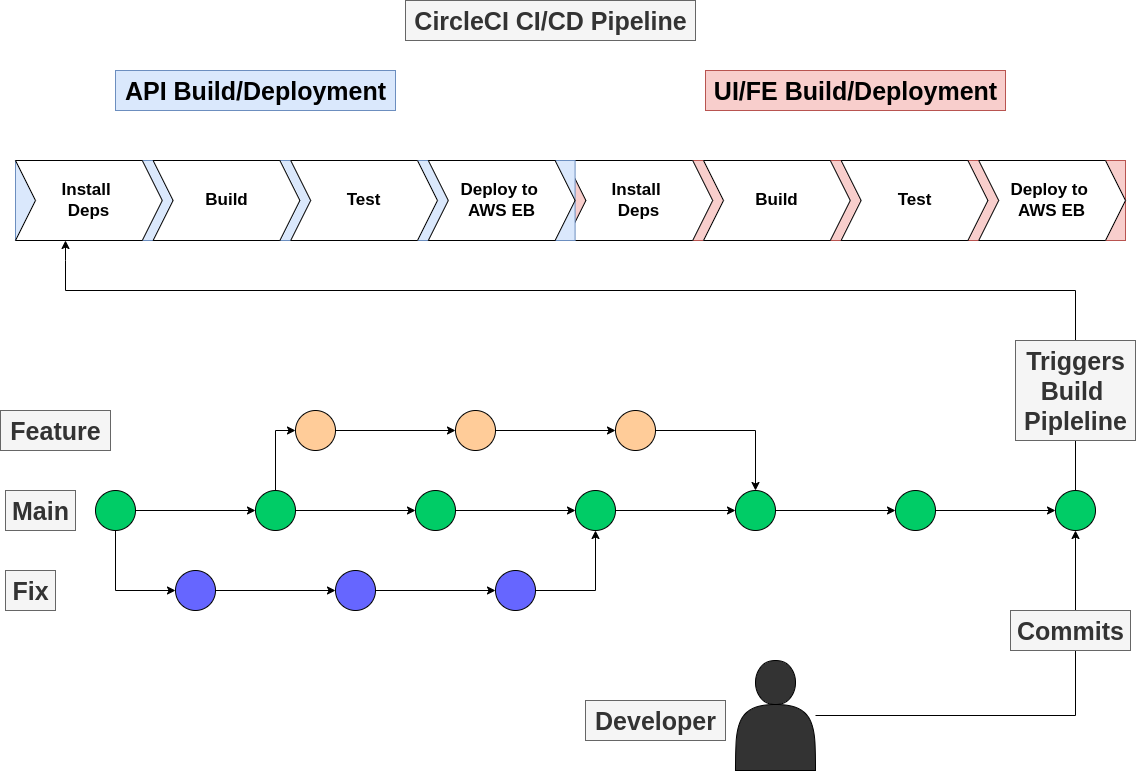

The diagram above was exported from draw.io. Its source (the exported page's mxGraphModel, read from the mxfile embedded in the PNG):
<mxGraphModel dx="1338" dy="878" grid="1" gridSize="10" guides="1" tooltips="1" connect="1" arrows="1" fold="1" page="1" pageScale="1" pageWidth="1169" pageHeight="827" math="0" shadow="0">
  <root>
    <mxCell id="WIyWlLk6GJQsqaUBKTNV-0" />
    <mxCell id="WIyWlLk6GJQsqaUBKTNV-1" parent="WIyWlLk6GJQsqaUBKTNV-0" />
    <mxCell id="5lTMS1B4y6pnidYraz5k-55" style="edgeStyle=orthogonalEdgeStyle;rounded=0;orthogonalLoop=1;jettySize=auto;html=1;entryX=0.5;entryY=1;entryDx=0;entryDy=0;fontSize=25;fontColor=#3399FF;" edge="1" parent="WIyWlLk6GJQsqaUBKTNV-1" source="5lTMS1B4y6pnidYraz5k-1" target="5lTMS1B4y6pnidYraz5k-29">
      <mxGeometry relative="1" as="geometry" />
    </mxCell>
    <mxCell id="5lTMS1B4y6pnidYraz5k-1" value="" style="shape=actor;whiteSpace=wrap;html=1;fillColor=#333333;" vertex="1" parent="WIyWlLk6GJQsqaUBKTNV-1">
      <mxGeometry x="760" y="690" width="80" height="110" as="geometry" />
    </mxCell>
    <mxCell id="5lTMS1B4y6pnidYraz5k-17" value="" style="group;container=0;" vertex="1" connectable="0" parent="WIyWlLk6GJQsqaUBKTNV-1">
      <mxGeometry x="40" y="190" width="1110" height="80" as="geometry" />
    </mxCell>
    <mxCell id="5lTMS1B4y6pnidYraz5k-18" value="&lt;font style=&quot;font-size: 25px;&quot;&gt;CircleCI CI/CD Pipeline&lt;/font&gt;" style="text;html=1;align=center;verticalAlign=middle;resizable=0;points=[];autosize=1;strokeColor=#666666;fillColor=#f5f5f5;fontSize=25;fontStyle=1;fontColor=#333333;" vertex="1" parent="WIyWlLk6GJQsqaUBKTNV-1">
      <mxGeometry x="430" y="30" width="290" height="40" as="geometry" />
    </mxCell>
    <mxCell id="5lTMS1B4y6pnidYraz5k-36" style="edgeStyle=orthogonalEdgeStyle;rounded=0;orthogonalLoop=1;jettySize=auto;html=1;fontSize=25;" edge="1" parent="WIyWlLk6GJQsqaUBKTNV-1" source="5lTMS1B4y6pnidYraz5k-19" target="5lTMS1B4y6pnidYraz5k-23">
      <mxGeometry relative="1" as="geometry" />
    </mxCell>
    <mxCell id="5lTMS1B4y6pnidYraz5k-59" style="edgeStyle=orthogonalEdgeStyle;rounded=0;orthogonalLoop=1;jettySize=auto;html=1;fontSize=25;fontColor=#3399FF;entryX=0;entryY=0.5;entryDx=0;entryDy=0;exitX=0.5;exitY=1;exitDx=0;exitDy=0;" edge="1" parent="WIyWlLk6GJQsqaUBKTNV-1" source="5lTMS1B4y6pnidYraz5k-19" target="5lTMS1B4y6pnidYraz5k-31">
      <mxGeometry relative="1" as="geometry">
        <mxPoint x="140" y="640" as="targetPoint" />
        <Array as="points">
          <mxPoint x="140" y="620" />
        </Array>
      </mxGeometry>
    </mxCell>
    <mxCell id="5lTMS1B4y6pnidYraz5k-19" value="" style="ellipse;whiteSpace=wrap;html=1;aspect=fixed;fontSize=25;labelBackgroundColor=#3333FF;fillColor=#00CC66;" vertex="1" parent="WIyWlLk6GJQsqaUBKTNV-1">
      <mxGeometry x="120" y="520" width="40" height="40" as="geometry" />
    </mxCell>
    <mxCell id="5lTMS1B4y6pnidYraz5k-40" style="edgeStyle=orthogonalEdgeStyle;rounded=0;orthogonalLoop=1;jettySize=auto;html=1;entryX=0;entryY=0.5;entryDx=0;entryDy=0;fontSize=25;" edge="1" parent="WIyWlLk6GJQsqaUBKTNV-1" source="5lTMS1B4y6pnidYraz5k-20" target="5lTMS1B4y6pnidYraz5k-25">
      <mxGeometry relative="1" as="geometry" />
    </mxCell>
    <mxCell id="5lTMS1B4y6pnidYraz5k-20" value="" style="ellipse;whiteSpace=wrap;html=1;aspect=fixed;fontSize=25;labelBackgroundColor=#3333FF;fillColor=#00CC66;" vertex="1" parent="WIyWlLk6GJQsqaUBKTNV-1">
      <mxGeometry x="760" y="520" width="40" height="40" as="geometry" />
    </mxCell>
    <mxCell id="5lTMS1B4y6pnidYraz5k-39" style="edgeStyle=orthogonalEdgeStyle;rounded=0;orthogonalLoop=1;jettySize=auto;html=1;entryX=0;entryY=0.5;entryDx=0;entryDy=0;fontSize=25;" edge="1" parent="WIyWlLk6GJQsqaUBKTNV-1" source="5lTMS1B4y6pnidYraz5k-21" target="5lTMS1B4y6pnidYraz5k-20">
      <mxGeometry relative="1" as="geometry" />
    </mxCell>
    <mxCell id="5lTMS1B4y6pnidYraz5k-21" value="" style="ellipse;whiteSpace=wrap;html=1;aspect=fixed;fontSize=25;labelBackgroundColor=#3333FF;fillColor=#00CC66;" vertex="1" parent="WIyWlLk6GJQsqaUBKTNV-1">
      <mxGeometry x="600" y="520" width="40" height="40" as="geometry" />
    </mxCell>
    <mxCell id="5lTMS1B4y6pnidYraz5k-38" style="edgeStyle=orthogonalEdgeStyle;rounded=0;orthogonalLoop=1;jettySize=auto;html=1;entryX=0;entryY=0.5;entryDx=0;entryDy=0;fontSize=25;" edge="1" parent="WIyWlLk6GJQsqaUBKTNV-1" source="5lTMS1B4y6pnidYraz5k-22" target="5lTMS1B4y6pnidYraz5k-21">
      <mxGeometry relative="1" as="geometry" />
    </mxCell>
    <mxCell id="5lTMS1B4y6pnidYraz5k-22" value="" style="ellipse;whiteSpace=wrap;html=1;aspect=fixed;fontSize=25;labelBackgroundColor=#3333FF;fillColor=#00CC66;" vertex="1" parent="WIyWlLk6GJQsqaUBKTNV-1">
      <mxGeometry x="440" y="520" width="40" height="40" as="geometry" />
    </mxCell>
    <mxCell id="5lTMS1B4y6pnidYraz5k-37" style="edgeStyle=orthogonalEdgeStyle;rounded=0;orthogonalLoop=1;jettySize=auto;html=1;entryX=0;entryY=0.5;entryDx=0;entryDy=0;fontSize=25;" edge="1" parent="WIyWlLk6GJQsqaUBKTNV-1" source="5lTMS1B4y6pnidYraz5k-23" target="5lTMS1B4y6pnidYraz5k-22">
      <mxGeometry relative="1" as="geometry" />
    </mxCell>
    <mxCell id="5lTMS1B4y6pnidYraz5k-58" style="edgeStyle=orthogonalEdgeStyle;rounded=0;orthogonalLoop=1;jettySize=auto;html=1;entryX=0;entryY=0.5;entryDx=0;entryDy=0;fontSize=25;fontColor=#3399FF;" edge="1" parent="WIyWlLk6GJQsqaUBKTNV-1" source="5lTMS1B4y6pnidYraz5k-23" target="5lTMS1B4y6pnidYraz5k-34">
      <mxGeometry relative="1" as="geometry" />
    </mxCell>
    <mxCell id="5lTMS1B4y6pnidYraz5k-23" value="" style="ellipse;whiteSpace=wrap;html=1;aspect=fixed;fontSize=25;labelBackgroundColor=#3333FF;fillColor=#00CC66;" vertex="1" parent="WIyWlLk6GJQsqaUBKTNV-1">
      <mxGeometry x="280" y="520" width="40" height="40" as="geometry" />
    </mxCell>
    <mxCell id="5lTMS1B4y6pnidYraz5k-41" style="edgeStyle=orthogonalEdgeStyle;rounded=0;orthogonalLoop=1;jettySize=auto;html=1;entryX=0;entryY=0.5;entryDx=0;entryDy=0;fontSize=25;" edge="1" parent="WIyWlLk6GJQsqaUBKTNV-1" source="5lTMS1B4y6pnidYraz5k-25" target="5lTMS1B4y6pnidYraz5k-29">
      <mxGeometry relative="1" as="geometry" />
    </mxCell>
    <mxCell id="5lTMS1B4y6pnidYraz5k-25" value="" style="ellipse;whiteSpace=wrap;html=1;aspect=fixed;fontSize=25;labelBackgroundColor=#3333FF;fillColor=#00CC66;" vertex="1" parent="WIyWlLk6GJQsqaUBKTNV-1">
      <mxGeometry x="920" y="520" width="40" height="40" as="geometry" />
    </mxCell>
    <mxCell id="5lTMS1B4y6pnidYraz5k-56" style="edgeStyle=orthogonalEdgeStyle;rounded=0;orthogonalLoop=1;jettySize=auto;html=1;fontSize=25;fontColor=#3399FF;" edge="1" parent="WIyWlLk6GJQsqaUBKTNV-1" source="5lTMS1B4y6pnidYraz5k-29">
      <mxGeometry relative="1" as="geometry">
        <mxPoint x="90" y="270" as="targetPoint" />
        <Array as="points">
          <mxPoint x="1100" y="320" />
          <mxPoint x="90" y="320" />
          <mxPoint x="90" y="290" />
        </Array>
      </mxGeometry>
    </mxCell>
    <mxCell id="5lTMS1B4y6pnidYraz5k-29" value="" style="ellipse;whiteSpace=wrap;html=1;aspect=fixed;fontSize=25;labelBackgroundColor=#3333FF;fillColor=#00CC66;" vertex="1" parent="WIyWlLk6GJQsqaUBKTNV-1">
      <mxGeometry x="1080" y="520" width="40" height="40" as="geometry" />
    </mxCell>
    <mxCell id="5lTMS1B4y6pnidYraz5k-46" style="edgeStyle=orthogonalEdgeStyle;rounded=0;orthogonalLoop=1;jettySize=auto;html=1;entryX=0;entryY=0.5;entryDx=0;entryDy=0;fontSize=25;" edge="1" parent="WIyWlLk6GJQsqaUBKTNV-1" source="5lTMS1B4y6pnidYraz5k-30" target="5lTMS1B4y6pnidYraz5k-32">
      <mxGeometry relative="1" as="geometry" />
    </mxCell>
    <mxCell id="5lTMS1B4y6pnidYraz5k-30" value="" style="ellipse;whiteSpace=wrap;html=1;aspect=fixed;fontSize=25;labelBackgroundColor=#3333FF;fillColor=#6666FF;" vertex="1" parent="WIyWlLk6GJQsqaUBKTNV-1">
      <mxGeometry x="360" y="600" width="40" height="40" as="geometry" />
    </mxCell>
    <mxCell id="5lTMS1B4y6pnidYraz5k-45" style="edgeStyle=orthogonalEdgeStyle;rounded=0;orthogonalLoop=1;jettySize=auto;html=1;entryX=0;entryY=0.5;entryDx=0;entryDy=0;fontSize=25;" edge="1" parent="WIyWlLk6GJQsqaUBKTNV-1" source="5lTMS1B4y6pnidYraz5k-31" target="5lTMS1B4y6pnidYraz5k-30">
      <mxGeometry relative="1" as="geometry" />
    </mxCell>
    <mxCell id="5lTMS1B4y6pnidYraz5k-31" value="" style="ellipse;whiteSpace=wrap;html=1;aspect=fixed;fontSize=25;labelBackgroundColor=#3333FF;fillColor=#6666FF;" vertex="1" parent="WIyWlLk6GJQsqaUBKTNV-1">
      <mxGeometry x="200" y="600" width="40" height="40" as="geometry" />
    </mxCell>
    <mxCell id="5lTMS1B4y6pnidYraz5k-47" style="edgeStyle=orthogonalEdgeStyle;rounded=0;orthogonalLoop=1;jettySize=auto;html=1;entryX=0.5;entryY=1;entryDx=0;entryDy=0;fontSize=25;" edge="1" parent="WIyWlLk6GJQsqaUBKTNV-1" source="5lTMS1B4y6pnidYraz5k-32" target="5lTMS1B4y6pnidYraz5k-21">
      <mxGeometry relative="1" as="geometry" />
    </mxCell>
    <mxCell id="5lTMS1B4y6pnidYraz5k-32" value="" style="ellipse;whiteSpace=wrap;html=1;aspect=fixed;fontSize=25;labelBackgroundColor=#3333FF;fillColor=#6666FF;" vertex="1" parent="WIyWlLk6GJQsqaUBKTNV-1">
      <mxGeometry x="520" y="600" width="40" height="40" as="geometry" />
    </mxCell>
    <mxCell id="5lTMS1B4y6pnidYraz5k-43" style="edgeStyle=orthogonalEdgeStyle;rounded=0;orthogonalLoop=1;jettySize=auto;html=1;entryX=0;entryY=0.5;entryDx=0;entryDy=0;fontSize=25;" edge="1" parent="WIyWlLk6GJQsqaUBKTNV-1" source="5lTMS1B4y6pnidYraz5k-33" target="5lTMS1B4y6pnidYraz5k-35">
      <mxGeometry relative="1" as="geometry" />
    </mxCell>
    <mxCell id="5lTMS1B4y6pnidYraz5k-33" value="" style="ellipse;whiteSpace=wrap;html=1;aspect=fixed;fontSize=25;labelBackgroundColor=#3333FF;fillColor=#FFCC99;" vertex="1" parent="WIyWlLk6GJQsqaUBKTNV-1">
      <mxGeometry x="480" y="440" width="40" height="40" as="geometry" />
    </mxCell>
    <mxCell id="5lTMS1B4y6pnidYraz5k-42" style="edgeStyle=orthogonalEdgeStyle;rounded=0;orthogonalLoop=1;jettySize=auto;html=1;entryX=0;entryY=0.5;entryDx=0;entryDy=0;fontSize=25;" edge="1" parent="WIyWlLk6GJQsqaUBKTNV-1" source="5lTMS1B4y6pnidYraz5k-34" target="5lTMS1B4y6pnidYraz5k-33">
      <mxGeometry relative="1" as="geometry" />
    </mxCell>
    <mxCell id="5lTMS1B4y6pnidYraz5k-34" value="" style="ellipse;whiteSpace=wrap;html=1;aspect=fixed;fontSize=25;labelBackgroundColor=#3333FF;fillColor=#FFCC99;" vertex="1" parent="WIyWlLk6GJQsqaUBKTNV-1">
      <mxGeometry x="320" y="440" width="40" height="40" as="geometry" />
    </mxCell>
    <mxCell id="5lTMS1B4y6pnidYraz5k-44" style="edgeStyle=orthogonalEdgeStyle;rounded=0;orthogonalLoop=1;jettySize=auto;html=1;fontSize=25;entryX=0.5;entryY=0;entryDx=0;entryDy=0;" edge="1" parent="WIyWlLk6GJQsqaUBKTNV-1" source="5lTMS1B4y6pnidYraz5k-35" target="5lTMS1B4y6pnidYraz5k-20">
      <mxGeometry relative="1" as="geometry">
        <mxPoint x="750" y="520" as="targetPoint" />
      </mxGeometry>
    </mxCell>
    <mxCell id="5lTMS1B4y6pnidYraz5k-35" value="" style="ellipse;whiteSpace=wrap;html=1;aspect=fixed;fontSize=25;labelBackgroundColor=#3333FF;fillColor=#FFCC99;" vertex="1" parent="WIyWlLk6GJQsqaUBKTNV-1">
      <mxGeometry x="640" y="440" width="40" height="40" as="geometry" />
    </mxCell>
    <mxCell id="5lTMS1B4y6pnidYraz5k-48" value="Main" style="text;html=1;align=center;verticalAlign=middle;resizable=0;points=[];autosize=1;strokeColor=#666666;fillColor=#f5f5f5;fontSize=25;fontStyle=1;fontColor=#333333;" vertex="1" parent="WIyWlLk6GJQsqaUBKTNV-1">
      <mxGeometry x="30" y="520" width="70" height="40" as="geometry" />
    </mxCell>
    <mxCell id="5lTMS1B4y6pnidYraz5k-49" value="Fix" style="text;html=1;align=center;verticalAlign=middle;resizable=0;points=[];autosize=1;strokeColor=#666666;fillColor=#f5f5f5;fontSize=25;fontStyle=1;fontColor=#333333;" vertex="1" parent="WIyWlLk6GJQsqaUBKTNV-1">
      <mxGeometry x="30" y="600" width="50" height="40" as="geometry" />
    </mxCell>
    <mxCell id="5lTMS1B4y6pnidYraz5k-50" value="Feature" style="text;html=1;align=center;verticalAlign=middle;resizable=0;points=[];autosize=1;strokeColor=#666666;fillColor=#f5f5f5;fontSize=25;fontStyle=1;fontColor=#333333;" vertex="1" parent="WIyWlLk6GJQsqaUBKTNV-1">
      <mxGeometry x="25" y="440" width="110" height="40" as="geometry" />
    </mxCell>
    <mxCell id="5lTMS1B4y6pnidYraz5k-53" value="API Build/Deployment" style="text;html=1;align=center;verticalAlign=middle;resizable=0;points=[];autosize=1;strokeColor=#6c8ebf;fillColor=#dae8fc;fontSize=25;fontStyle=1;" vertex="1" parent="WIyWlLk6GJQsqaUBKTNV-1">
      <mxGeometry x="140" y="100" width="280" height="40" as="geometry" />
    </mxCell>
    <mxCell id="5lTMS1B4y6pnidYraz5k-54" value="UI/FE Build/Deployment" style="text;html=1;align=center;verticalAlign=middle;resizable=0;points=[];autosize=1;strokeColor=#b85450;fillColor=#f8cecc;fontSize=25;fontStyle=1;" vertex="1" parent="WIyWlLk6GJQsqaUBKTNV-1">
      <mxGeometry x="730" y="100" width="300" height="40" as="geometry" />
    </mxCell>
    <mxCell id="5lTMS1B4y6pnidYraz5k-60" value="Developer" style="text;html=1;align=center;verticalAlign=middle;resizable=0;points=[];autosize=1;strokeColor=#666666;fillColor=#f5f5f5;fontSize=25;fontColor=#333333;fontStyle=1" vertex="1" parent="WIyWlLk6GJQsqaUBKTNV-1">
      <mxGeometry x="610" y="730" width="140" height="40" as="geometry" />
    </mxCell>
    <mxCell id="5lTMS1B4y6pnidYraz5k-61" value="Commits" style="text;html=1;align=center;verticalAlign=middle;resizable=0;points=[];autosize=1;strokeColor=#666666;fillColor=#f5f5f5;fontSize=25;fontColor=#333333;fontStyle=1" vertex="1" parent="WIyWlLk6GJQsqaUBKTNV-1">
      <mxGeometry x="1035" y="640" width="120" height="40" as="geometry" />
    </mxCell>
    <mxCell id="5lTMS1B4y6pnidYraz5k-62" value="Triggers&lt;br&gt;Build &lt;br&gt;Pipleline" style="text;html=1;align=center;verticalAlign=middle;resizable=0;points=[];autosize=1;strokeColor=#666666;fillColor=#f5f5f5;fontSize=25;fontColor=#333333;fontStyle=1" vertex="1" parent="WIyWlLk6GJQsqaUBKTNV-1">
      <mxGeometry x="1040" y="370" width="120" height="100" as="geometry" />
    </mxCell>
    <mxCell id="5lTMS1B4y6pnidYraz5k-63" value="" style="group;fillColor=#f8cecc;strokeColor=#b85450;" vertex="1" connectable="0" parent="WIyWlLk6GJQsqaUBKTNV-1">
      <mxGeometry x="590.4132231404959" y="190" width="559.5867768595041" height="80" as="geometry" />
    </mxCell>
    <mxCell id="5lTMS1B4y6pnidYraz5k-13" value="&lt;b style=&quot;font-size: 17px&quot;&gt;Install &lt;br&gt;Deps&lt;br&gt;&lt;/b&gt;" style="shape=step;perimeter=stepPerimeter;whiteSpace=wrap;html=1;fixedSize=1;" vertex="1" parent="5lTMS1B4y6pnidYraz5k-63">
      <mxGeometry width="146.77685950413226" height="80" as="geometry" />
    </mxCell>
    <mxCell id="5lTMS1B4y6pnidYraz5k-14" value="&lt;span style=&quot;font-size: 17px&quot;&gt;&lt;b&gt;Build&lt;/b&gt;&lt;/span&gt;" style="shape=step;perimeter=stepPerimeter;whiteSpace=wrap;html=1;fixedSize=1;" vertex="1" parent="5lTMS1B4y6pnidYraz5k-63">
      <mxGeometry x="137.603305785124" width="146.77685950413226" height="80" as="geometry" />
    </mxCell>
    <mxCell id="5lTMS1B4y6pnidYraz5k-15" value="&lt;span style=&quot;font-size: 17px&quot;&gt;&lt;b&gt;Test&lt;/b&gt;&lt;/span&gt;" style="shape=step;perimeter=stepPerimeter;whiteSpace=wrap;html=1;fixedSize=1;" vertex="1" parent="5lTMS1B4y6pnidYraz5k-63">
      <mxGeometry x="275.206611570248" width="146.77685950413226" height="80" as="geometry" />
    </mxCell>
    <mxCell id="5lTMS1B4y6pnidYraz5k-16" value="&lt;span style=&quot;font-size: 17px&quot;&gt;&lt;b&gt;Deploy to&amp;nbsp;&lt;br&gt;AWS EB&lt;br&gt;&lt;/b&gt;&lt;/span&gt;" style="shape=step;perimeter=stepPerimeter;whiteSpace=wrap;html=1;fixedSize=1;" vertex="1" parent="5lTMS1B4y6pnidYraz5k-63">
      <mxGeometry x="412.8099173553719" width="146.77685950413226" height="80" as="geometry" />
    </mxCell>
    <mxCell id="5lTMS1B4y6pnidYraz5k-64" value="" style="group;fillColor=#dae8fc;strokeColor=#6c8ebf;" vertex="1" connectable="0" parent="WIyWlLk6GJQsqaUBKTNV-1">
      <mxGeometry x="40" y="190" width="559.5867768595042" height="80" as="geometry" />
    </mxCell>
    <mxCell id="5lTMS1B4y6pnidYraz5k-2" value="&lt;b style=&quot;font-size: 17px&quot;&gt;Install &lt;br&gt;Deps&lt;/b&gt;" style="shape=step;perimeter=stepPerimeter;whiteSpace=wrap;html=1;fixedSize=1;" vertex="1" parent="5lTMS1B4y6pnidYraz5k-64">
      <mxGeometry width="146.77685950413226" height="80" as="geometry" />
    </mxCell>
    <mxCell id="5lTMS1B4y6pnidYraz5k-10" value="&lt;span style=&quot;font-size: 17px&quot;&gt;&lt;b&gt;Build&lt;/b&gt;&lt;/span&gt;" style="shape=step;perimeter=stepPerimeter;whiteSpace=wrap;html=1;fixedSize=1;" vertex="1" parent="5lTMS1B4y6pnidYraz5k-64">
      <mxGeometry x="137.60330578512398" width="146.77685950413226" height="80" as="geometry" />
    </mxCell>
    <mxCell id="5lTMS1B4y6pnidYraz5k-11" value="&lt;span style=&quot;font-size: 17px&quot;&gt;&lt;b&gt;Test&lt;/b&gt;&lt;/span&gt;" style="shape=step;perimeter=stepPerimeter;whiteSpace=wrap;html=1;fixedSize=1;" vertex="1" parent="5lTMS1B4y6pnidYraz5k-64">
      <mxGeometry x="275.20661157024796" width="146.77685950413226" height="80" as="geometry" />
    </mxCell>
    <mxCell id="5lTMS1B4y6pnidYraz5k-12" value="&lt;span style=&quot;font-size: 17px&quot;&gt;&lt;b&gt;Deploy to&amp;nbsp;&lt;br&gt;AWS EB&lt;br&gt;&lt;/b&gt;&lt;/span&gt;" style="shape=step;perimeter=stepPerimeter;whiteSpace=wrap;html=1;fixedSize=1;" vertex="1" parent="5lTMS1B4y6pnidYraz5k-64">
      <mxGeometry x="412.80991735537197" width="146.77685950413226" height="80" as="geometry" />
    </mxCell>
  </root>
</mxGraphModel>